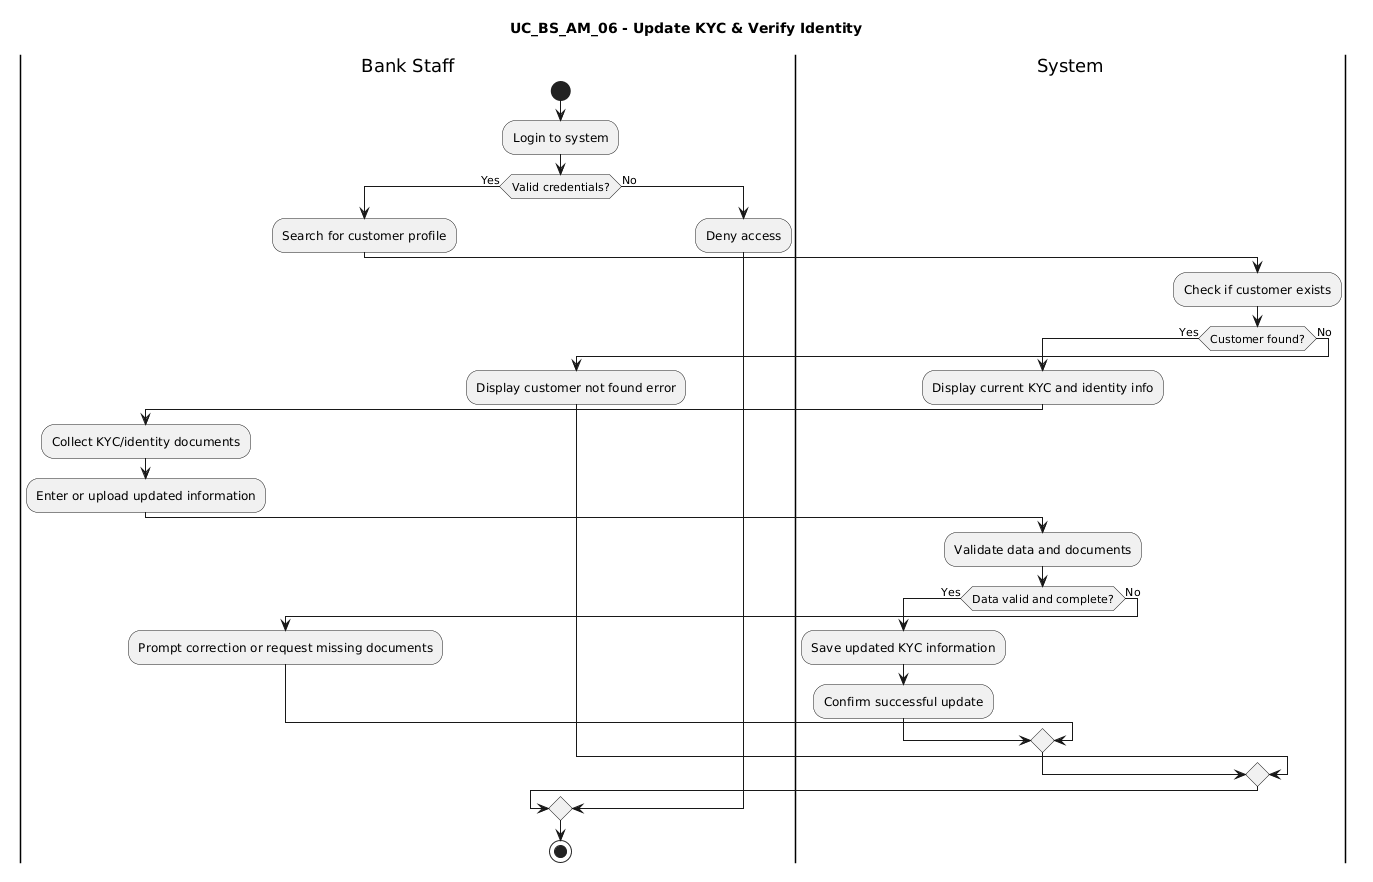

The diagram above was rendered by PlantUML. Its source (embedded in the PNG):
@startuml
title UC_BS_AM_06 - Update KYC & Verify Identity 

|Bank Staff|
start
:Login to system;

if (Valid credentials?) then (Yes)
  :Search for customer profile;

  |System|
  :Check if customer exists;

  if (Customer found?) then (Yes)

    :Display current KYC and identity info;

    |Bank Staff|
    :Collect KYC/identity documents;
    :Enter or upload updated information;

    |System|
    :Validate data and documents;

    if (Data valid and complete?) then (Yes)
      :Save updated KYC information;
      :Confirm successful update;
    else (No)
      |Bank Staff|
      :Prompt correction or request missing documents;
    endif

  else (No)
    |Bank Staff|
    :Display customer not found error;
  endif

else (No)
  :Deny access;
endif

stop
@enduml